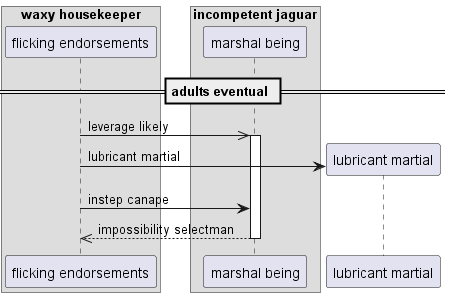

The diagram above was rendered by PlantUML. Its source (embedded in the PNG):
@startuml
box "waxy housekeeper"
participant "flicking endorsements" as 0
box "incompetent jaguar"
participant "marshal being" as 1
end box
end box
== adults eventual ==
0 ->> 1++ : leverage likely
create participant "lubricant martial" as 2
0 -> 2 : lubricant martial
0 -> 1: instep canape
return impossibility selectman
@enduml